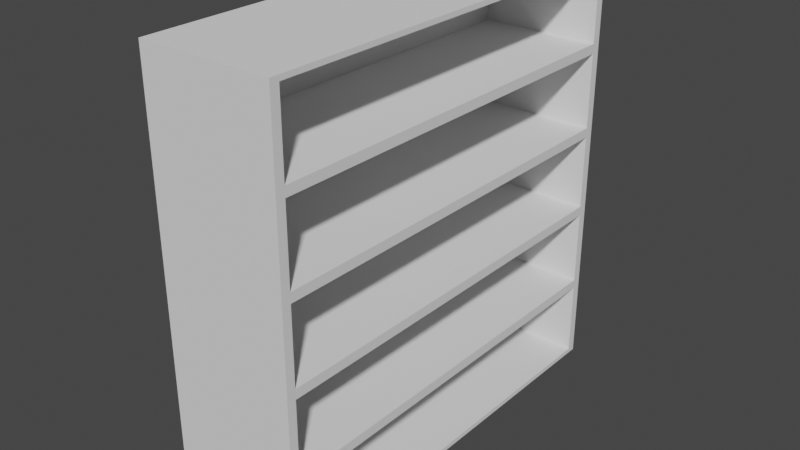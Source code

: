# Source: bookshelf.blend  (saved by Blender 3.6.11; exported with 4.5.12 LTS)
import bpy
from mathutils import Matrix  # noqa: F401  (used for matrix-valued properties, if any)

bpy.ops.wm.read_factory_settings(use_empty=True)
scene = bpy.context.scene
scene.name = 'Scene'

# ---- collections
col_collection = bpy.data.collections.new('Collection'); scene.collection.children.link(col_collection)

# ---- world
world_world = bpy.data.worlds.new('World'); scene.world = world_world
world_world.use_nodes = True; world_world.node_tree.nodes.clear()
_N = world_world.node_tree.nodes; _L = world_world.node_tree.links
n0 = _N.new('ShaderNodeOutputWorld'); n0.name = 'World Output'; n0.location = (300, 300)
n1 = _N.new('ShaderNodeBackground'); n1.name = 'Background'; n1.location = (10, 300)
n1.inputs[0].default_value = (0.05088, 0.05088, 0.05088, 1.0)
_L.new(n1.outputs[0], n0.inputs[0])
n0.is_active_output = True
world_world.color = (0.05088, 0.05088, 0.05088)
world_world.use_sun_shadow = False
world_world.sun_shadow_jitter_overblur = 0.0

# ---- meshes
me_cube_001 = bpy.data.meshes.new('Cube.001')
me_cube_001.from_pydata([(-0.2971, -1.0, -1.0), (-0.2971, -1.0, 1.0), (-0.2971, 1.0, -1.0), (-0.2971, 1.0, 1.0), (0.3302, -0.9579, -0.9772), (0.3302, -0.9579, 0.9772), (0.3302, 0.9579, -0.9772), (0.3302, 0.9579, 0.9772), (-0.2971, -1.0, -0.6), (-0.2971, -1.0, -0.2), (-0.2971, -1.0, 0.2), (-0.2971, -1.0, 0.6), (-0.2971, 1.0, 0.6), (-0.2971, 1.0, 0.2), (-0.2971, 1.0, -0.2), (-0.2971, 1.0, -0.6), (0.3302, 0.9579, 0.6228), (0.3302, 0.9579, 0.1772), (0.3302, 0.9579, -0.1772), (0.3302, 0.9579, -0.6228), (0.3302, -0.9579, 0.6228), (0.3302, -0.9579, 0.1772), (0.3302, -0.9579, -0.1772), (0.3302, -0.9579, -0.6228), (0.3302, 0.9579, -0.5771), (0.3302, 1.0, -1.0), (0.3302, -1.0, -1.0), (0.3302, 1.0, 1.0), (0.3302, -1.0, 1.0), (0.3302, -0.9579, -0.5771), (0.3302, 0.9579, 0.5771), (0.3302, 0.9579, 0.2229), (0.3302, 0.9579, -0.2229), (0.3302, -0.9579, 0.5771), (0.3302, -0.9579, 0.2229), (0.3302, -0.9579, -0.2229), (0.3302, 1.0, 0.6), (0.3302, 1.0, 0.2), (0.3302, 1.0, -0.2), (0.3302, 1.0, -0.6), (0.3302, -1.0, 0.6), (0.3302, -1.0, 0.2), (0.3302, -1.0, -0.2), (0.3302, -1.0, -0.6), (-0.2439, 0.9579, -0.6228), (-0.2439, 0.9579, -0.9772), (-0.2439, -0.9579, -0.9772), (-0.2439, 0.9579, 0.9772), (-0.2439, -0.9579, 0.9772), (-0.2439, -0.9579, -0.6228), (-0.2439, 0.9579, 0.6228), (-0.2439, 0.9579, 0.1772), (-0.2439, 0.9579, -0.1772), (-0.2439, -0.9579, 0.6228), (-0.2439, -0.9579, 0.1772), (-0.2439, -0.9579, -0.1772), (-0.2439, 0.9579, 0.5771), (-0.2439, 0.9579, 0.2229), (-0.2439, 0.9579, -0.2229), (-0.2439, 0.9579, -0.5771), (-0.2439, -0.9579, 0.5771), (-0.2439, -0.9579, 0.2229), (-0.2439, -0.9579, -0.2229), (-0.2439, -0.9579, -0.5771)], [], [(11, 1, 3, 12), (12, 3, 27, 36), (4, 6, 45, 46), (40, 28, 1, 11), (2, 25, 26, 0), (27, 3, 1, 28), (26, 43, 8, 0), (43, 42, 9, 8), (42, 41, 10, 9), (41, 40, 11, 10), (19, 23, 49, 44), (34, 31, 57, 61), (6, 19, 44, 45), (21, 22, 55, 54), (2, 15, 39, 25), (15, 14, 38, 39), (14, 13, 37, 38), (13, 12, 36, 37), (0, 8, 15, 2), (8, 9, 14, 15), (9, 10, 13, 14), (10, 11, 12, 13), (19, 6, 25, 39), (6, 4, 26, 25), (5, 7, 27, 28), (4, 23, 43, 26), (7, 16, 36, 27), (17, 18, 38, 37), (20, 5, 28, 40), (22, 21, 41, 42), (23, 19, 39, 43), (18, 22, 42, 38), (21, 17, 37, 41), (16, 20, 40, 36), (30, 31, 37, 36), (32, 24, 39, 38), (34, 33, 40, 41), (29, 35, 42, 43), (24, 29, 43, 39), (35, 32, 38, 42), (31, 34, 41, 37), (33, 30, 36, 40), (50, 47, 48, 53), (45, 44, 49, 46), (59, 58, 62, 63), (52, 51, 54, 55), (57, 56, 60, 61), (30, 33, 60, 56), (22, 18, 52, 55), (31, 30, 56, 57), (7, 5, 48, 47), (17, 21, 54, 51), (24, 32, 58, 59), (23, 4, 46, 49), (20, 16, 50, 53), (33, 34, 61, 60), (16, 7, 47, 50), (35, 29, 63, 62), (18, 17, 51, 52), (29, 24, 59, 63), (5, 20, 53, 48), (32, 35, 62, 58)])
_uv = me_cube_001.uv_layers.new(name='UVMap')
_uv.uv.foreach_set('vector', [0.0, 0.06835, 0.0, 0.0, 0.3417, 0.0, 0.3417, 0.06835, 0.3417, 0.06835, 0.3417, 0.0, 0.4489, 0.0, 0.4489, 0.06835, 0.547, 0.3417, 0.547, 0.6691, 0.4489, 0.6691, 0.4489, 0.3417, 0.4489, 0.06835, 0.4489, 0.0, 0.5561, 0.0, 0.5561, 0.06835, 0.6633, 0.3417, 0.5561, 0.3417, 0.5561, 0.0, 0.6633, 0.0, 0.4489, 0.6835, 0.3417, 0.6835, 0.3417, 0.3417, 0.4489, 0.3417, 0.4489, 0.3417, 0.4489, 0.2734, 0.5561, 0.2734, 0.5561, 0.3417, 0.4489, 0.2734, 0.4489, 0.205, 0.5561, 0.205, 0.5561, 0.2734, 0.4489, 0.205, 0.4489, 0.1367, 0.5561, 0.1367, 0.5561, 0.205, 0.4489, 0.1367, 0.4489, 0.06835, 0.5561, 0.06835, 0.5561, 0.1367, 0.547, 0.6691, 0.547, 0.3417, 0.6451, 0.3417, 0.6451, 0.6691, 0.9395, 0.3417, 0.9395, 0.6691, 0.8414, 0.6691, 0.8414, 0.3417, 0.1816, 0.7816, 0.1211, 0.7816, 0.1211, 0.6835, 0.1816, 0.6835, -6.781e-10, 0.6835, 0.06054, 0.6835, 0.06054, 0.7816, 3.61e-09, 0.7816, 0.3417, 0.3417, 0.3417, 0.2734, 0.4489, 0.2734, 0.4489, 0.3417, 0.3417, 0.2734, 0.3417, 0.205, 0.4489, 0.205, 0.4489, 0.2734, 0.3417, 0.205, 0.3417, 0.1367, 0.4489, 0.1367, 0.4489, 0.205, 0.3417, 0.1367, 0.3417, 0.06835, 0.4489, 0.06835, 0.4489, 0.1367, 0.0, 0.3417, 0.0, 0.2734, 0.3417, 0.2734, 0.3417, 0.3417, 0.0, 0.2734, 0.0, 0.205, 0.3417, 0.205, 0.3417, 0.2734, 0.0, 0.205, 0.0, 0.1367, 0.3417, 0.1367, 0.3417, 0.205, 0.0, 0.1367, 0.0, 0.06835, 0.3417, 0.06835, 0.3417, 0.1367, 0.007188, 0.619, 0.007188, 0.6796, 0.0, 0.6835, 0.0, 0.6151, 0.007188, 0.6796, 0.3346, 0.6796, 0.3417, 0.6835, 0.0, 0.6835, 0.3346, 0.3456, 0.007188, 0.3456, 0.0, 0.3417, 0.3417, 0.3417, 0.3346, 0.6796, 0.3346, 0.619, 0.3417, 0.6151, 0.3417, 0.6835, 0.007188, 0.3456, 0.007188, 0.4062, 0.0, 0.4101, 0.0, 0.3417, 0.007188, 0.4823, 0.007188, 0.5429, 0.0, 0.5468, 0.0, 0.4784, 0.3346, 0.4062, 0.3346, 0.3456, 0.3417, 0.3417, 0.3417, 0.4101, 0.3346, 0.5429, 0.3346, 0.4823, 0.3417, 0.4784, 0.3417, 0.5468, 0.3346, 0.619, 0.007188, 0.619, 0.0, 0.6151, 0.3417, 0.6151, 0.007188, 0.5429, 0.3346, 0.5429, 0.3417, 0.5468, 0.0, 0.5468, 0.3346, 0.4823, 0.007188, 0.4823, 0.0, 0.4784, 0.3417, 0.4784, 0.007188, 0.4062, 0.3346, 0.4062, 0.3417, 0.4101, 0.0, 0.4101, 0.007194, 0.414, 0.007194, 0.4745, 0.0, 0.4784, 0.0, 0.4101, 0.007194, 0.5507, 0.007194, 0.6112, 0.0, 0.6151, 0.0, 0.5468, 0.3345, 0.4745, 0.3345, 0.414, 0.3417, 0.4101, 0.3417, 0.4784, 0.3345, 0.6112, 0.3345, 0.5507, 0.3417, 0.5468, 0.3417, 0.6151, 0.007194, 0.6112, 0.3345, 0.6112, 0.3417, 0.6151, 0.0, 0.6151, 0.3345, 0.5507, 0.007194, 0.5507, 0.0, 0.5468, 0.3417, 0.5468, 0.007194, 0.4745, 0.3345, 0.4745, 0.3417, 0.4784, 0.0, 0.4784, 0.3345, 0.414, 0.007194, 0.414, 0.0, 0.4101, 0.3417, 0.4101, 0.6681, 0.9965, 0.6076, 0.9965, 0.6076, 0.6691, 0.6681, 0.6691, 0.7287, 0.9965, 0.6681, 0.9965, 0.6681, 0.6691, 0.7287, 0.6691, 0.7892, 0.9965, 0.7287, 0.9965, 0.7287, 0.6691, 0.7892, 0.6691, 0.6076, 0.9965, 0.547, 0.9965, 0.547, 0.6691, 0.6076, 0.6691, 1.0, 0.6691, 0.9395, 0.6691, 0.9395, 0.3417, 1.0, 0.3417, 0.8595, 0.3274, 0.8595, 0.0, 0.9576, 0.0, 0.9576, 0.3274, 0.7433, 0.3417, 0.7433, 0.6691, 0.6451, 0.6691, 0.6451, 0.3417, 0.1211, 0.8797, 0.06053, 0.8797, 0.06053, 0.7816, 0.1211, 0.7816, 0.6633, 0.3274, 0.6633, 0.0, 0.7614, 0.0, 0.7614, 0.3274, 0.7433, 0.6691, 0.7433, 0.3417, 0.8414, 0.3417, 0.8414, 0.6691, 0.4238, 0.7816, 0.3633, 0.7816, 0.3633, 0.6835, 0.4238, 0.6835, 0.1816, 0.6835, 0.2422, 0.6835, 0.2422, 0.7816, 0.1816, 0.7816, 0.8595, 0.0, 0.8595, 0.3274, 0.7614, 0.3274, 0.7614, 0.0, -6.574e-09, 0.7816, 0.06053, 0.7816, 0.06053, 0.8797, -2.286e-09, 0.8797, 0.3027, 0.7816, 0.2422, 0.7816, 0.2422, 0.6835, 0.3027, 0.6835, 0.1211, 0.7816, 0.1816, 0.7816, 0.1816, 0.8797, 0.1211, 0.8797, 0.1211, 0.7816, 0.06054, 0.7816, 0.06054, 0.6835, 0.1211, 0.6835, 0.9395, 0.6691, 0.9395, 0.9964, 0.8414, 0.9964, 0.8414, 0.6691, 0.3027, 0.6835, 0.3633, 0.6835, 0.3633, 0.7816, 0.3027, 0.7816, 0.4489, 0.9965, 0.4489, 0.6691, 0.547, 0.6691, 0.547, 0.9965])
me_cube_001.update()

# ---- objects
ob_cube = bpy.data.objects.new('Cube', me_cube_001)

# ---- transforms, parenting, visibility, modifiers, constraints
ob_cube.location = (0.0, 0.0, 0.0)

# ---- collection membership
col_collection.objects.link(ob_cube)

# ---- scene / render settings (as saved in the file)
scene.frame_start = 1; scene.frame_end = 250; scene.frame_set(1)
scene.render.engine = 'BLENDER_EEVEE_NEXT'
scene.cycles.sampling_pattern = 'TABULATED_SOBOL'
scene.view_settings.view_transform = 'Filmic'
bpy.context.view_layer.update()

# ---- added for rendering (the .blend has no active camera and no usable light): camera, sun
cam_auto = bpy.data.cameras.new('AutoCamera')
cam_auto.lens = 50.0
cam_auto.sensor_width = 36.0
cam_auto.clip_end = 1000.0
ob_auto_camera = bpy.data.objects.new('AutoCamera', cam_auto)
scene.collection.objects.link(ob_auto_camera)
ob_auto_camera.location = (2.69709, -3.21663, 2.14442)
ob_auto_camera.rotation_euler = (1.09748, -7.21219e-08, 0.694738)
scene.camera = ob_auto_camera
light_auto_sun = bpy.data.lights.new('AutoSun', 'SUN')
light_auto_sun.energy = 3.0
light_auto_sun.angle = 0.0523599
ob_auto_sun = bpy.data.objects.new('AutoSun', light_auto_sun)
scene.collection.objects.link(ob_auto_sun)
ob_auto_sun.rotation_euler = (0.872665, 0.174533, 0.523599)
bpy.context.view_layer.update()
